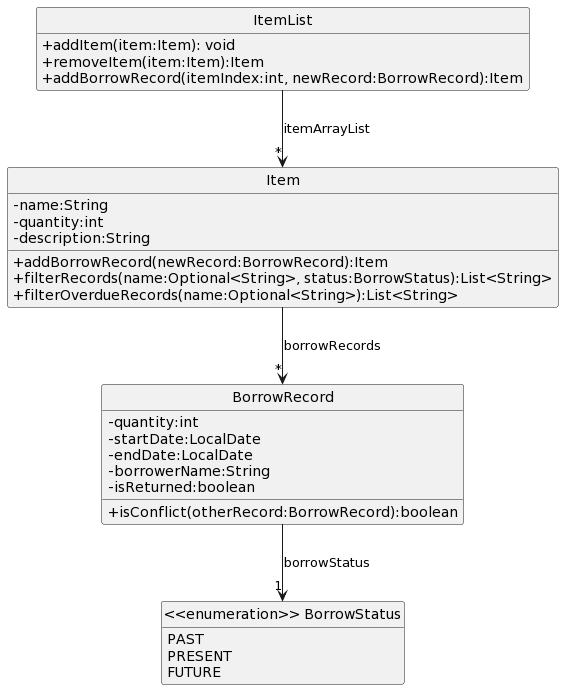

The diagram above was rendered by PlantUML. Its source (embedded in the PNG):
@startuml
hide circle
skinparam classAttributeIconSize 0
hide empty members
hide empty attributes

class ItemList {
 +addItem(item:Item): void
 +removeItem(item:Item):Item
 +addBorrowRecord(itemIndex:int, newRecord:BorrowRecord):Item
}

class Item {
 -name:String
 -quantity:int
 -description:String
 +addBorrowRecord(newRecord:BorrowRecord):Item
 +filterRecords(name:Optional<String>, status:BorrowStatus):List<String>
 +filterOverdueRecords(name:Optional<String>):List<String>
}

class BorrowRecord {
 -quantity:int
 -startDate:LocalDate
 -endDate:LocalDate
 -borrowerName:String
 -isReturned:boolean
 +isConflict(otherRecord:BorrowRecord):boolean
}

enum "<<enumeration>> BorrowStatus" {
 PAST
 PRESENT
 FUTURE
}

ItemList --> "*" Item:itemArrayList
Item --> "*" BorrowRecord:borrowRecords
BorrowRecord --> "1" "<<enumeration>> BorrowStatus":borrowStatus
@enduml